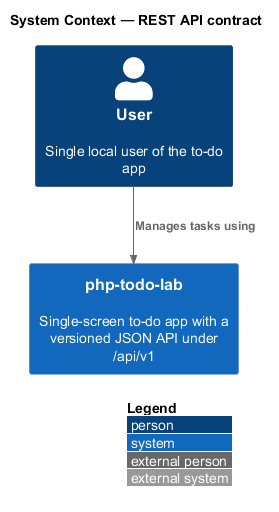

The diagram above was rendered by PlantUML. Its source (embedded in the PNG):
@startuml
!include <C4/C4_Context>
LAYOUT_WITH_LEGEND()
title System Context — REST API contract

Person(user, "User", "Single local user of the to-do app")
System(app, "php-todo-lab", "Single-screen to-do app with a versioned JSON API under /api/v1")

Rel(user, app, "Manages tasks using")
@enduml